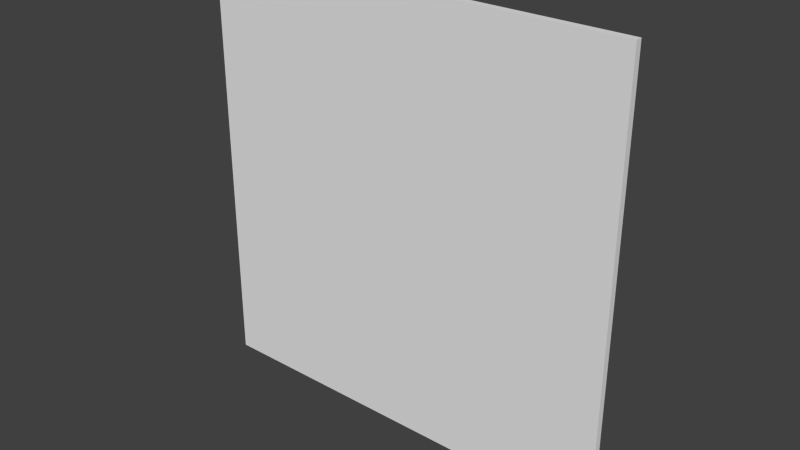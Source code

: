 # Source: painting64x64_2f.blend  (saved by Blender 2.76.0; exported with 4.5.12 LTS)
import bpy
from mathutils import Matrix  # noqa: F401  (used for matrix-valued properties, if any)

bpy.ops.wm.read_factory_settings(use_empty=True)
scene = bpy.context.scene
scene.name = 'Scene'

# ---- collections
col_collection_1 = bpy.data.collections.new('Collection 1'); scene.collection.children.link(col_collection_1)

# ---- world
world_world = bpy.data.worlds.new('World'); scene.world = world_world
world_world.color = (0.05088, 0.05088, 0.05088)
world_world.use_sun_shadow = False
world_world.sun_shadow_jitter_overblur = 0.0
world_world.cycles.sampling_method = 'MANUAL'
world_world.cycles.sample_map_resolution = 256

# ---- meshes
me_cube = bpy.data.meshes.new('Cube')
me_cube.from_pydata([(-1.0, -1.0, -1.0), (-1.0, -1.0, 1.0), (-1.0, 1.0, -1.0), (-1.0, 1.0, 1.0), (1.0, -1.0, -1.0), (1.0, -1.0, 1.0), (1.0, 1.0, -1.0), (1.0, 1.0, 1.0)], [], [(1, 3, 2, 0), (3, 7, 6, 2), (7, 5, 4, 6), (5, 1, 0, 4), (0, 2, 6, 4), (5, 7, 3, 1)])
_uv = me_cube.uv_layers.new(name='UVMap')
_uv.uv.foreach_set('vector', [0.7539, 1.0, 0.75, 1.0, 0.75, 0.75, 0.7539, 0.75, 1.0, 1.0, 0.75, 1.0, 0.75, 0.75, 1.0, 0.75, 0.7539, 1.0, 0.75, 1.0, 0.75, 0.75, 0.7539, 0.75, 0.5, 0.25, 0.25, 0.25, 0.25, 0.0, 0.5, 0.0, 1.0, 0.9961, 1.0, 1.0, 0.75, 1.0, 0.75, 0.9961, 1.0, 0.9961, 1.0, 1.0, 0.75, 1.0, 0.75, 0.9961])
me_cube.use_remesh_preserve_volume = False
me_cube.use_remesh_preserve_attributes = False
me_cube.use_mirror_vertex_groups = False
me_cube.update()

# ---- objects
ob_cube = bpy.data.objects.new('Cube', me_cube)

# ---- transforms, parenting, visibility, modifiers, constraints
ob_cube.location = (-0.5002, -0.4639, 0.5004)
ob_cube.rotation_euler = (0.0, -0.0, -3.142)
ob_cube.scale = (1.993, 0.03114, 1.993)
ob_cube.lineart.crease_threshold = 0.0

# ---- collection membership
col_collection_1.objects.link(ob_cube)

# ---- scene / render settings (as saved in the file)
scene.frame_start = 1; scene.frame_end = 250; scene.frame_set(0)
scene.render.engine = 'BLENDER_EEVEE_NEXT'
scene.render.resolution_percentage = 50
scene.render.dither_intensity = 0.0
scene.render.film_transparent = True
scene.cycles.use_denoising = False
scene.cycles.samples = 10
scene.cycles.sampling_pattern = 'TABULATED_SOBOL'
scene.cycles.light_sampling_threshold = 0.0
scene.cycles.use_adaptive_sampling = False
scene.cycles.use_light_tree = False
scene.cycles.blur_glossy = 0.0
scene.cycles.pixel_filter_type = 'GAUSSIAN'
scene.cycles.sample_clamp_indirect = 0.0
scene.view_settings.view_transform = 'Standard'
bpy.context.view_layer.update()

# ---- added for rendering (the .blend has no active camera and no usable light): camera, sun
cam_auto = bpy.data.cameras.new('AutoCamera')
cam_auto.lens = 50.0
cam_auto.sensor_width = 36.0
cam_auto.clip_end = 1000.0
ob_auto_camera = bpy.data.objects.new('AutoCamera', cam_auto)
scene.collection.objects.link(ob_auto_camera)
ob_auto_camera.location = (4.71527, -6.72241, 4.67278)
ob_auto_camera.rotation_euler = (1.09748, -7.21219e-08, 0.694738)
scene.camera = ob_auto_camera
light_auto_sun = bpy.data.lights.new('AutoSun', 'SUN')
light_auto_sun.energy = 3.0
light_auto_sun.angle = 0.0523599
ob_auto_sun = bpy.data.objects.new('AutoSun', light_auto_sun)
scene.collection.objects.link(ob_auto_sun)
ob_auto_sun.rotation_euler = (0.872665, 0.174533, 0.523599)
bpy.context.view_layer.update()
